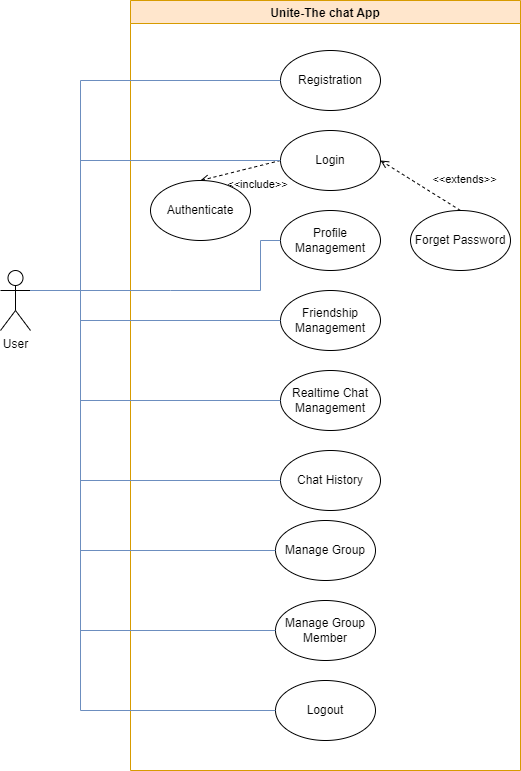

The diagram above was exported from draw.io. Its source (the exported page's mxGraphModel, read from the mxfile embedded in the PNG):
<mxGraphModel dx="862" dy="1542" grid="1" gridSize="10" guides="1" tooltips="1" connect="1" arrows="1" fold="1" page="1" pageScale="1" pageWidth="850" pageHeight="1100" math="0" shadow="0">
  <root>
    <mxCell id="0" />
    <mxCell id="1" parent="0" />
    <mxCell id="cN1R46oMjB0pA1ck-gnU-1" value="Registration" style="ellipse;whiteSpace=wrap;html=1;" parent="1" vertex="1">
      <mxGeometry x="340" y="40" width="100" height="60" as="geometry" />
    </mxCell>
    <mxCell id="cN1R46oMjB0pA1ck-gnU-2" value="Login" style="ellipse;whiteSpace=wrap;html=1;" parent="1" vertex="1">
      <mxGeometry x="340" y="120" width="100" height="60" as="geometry" />
    </mxCell>
    <mxCell id="cN1R46oMjB0pA1ck-gnU-3" value="Profile Management" style="ellipse;whiteSpace=wrap;html=1;" parent="1" vertex="1">
      <mxGeometry x="340" y="200" width="100" height="60" as="geometry" />
    </mxCell>
    <mxCell id="cN1R46oMjB0pA1ck-gnU-4" value="Friendship Management" style="ellipse;whiteSpace=wrap;html=1;" parent="1" vertex="1">
      <mxGeometry x="340" y="280" width="100" height="60" as="geometry" />
    </mxCell>
    <mxCell id="cN1R46oMjB0pA1ck-gnU-5" value="Realtime Chat Management" style="ellipse;whiteSpace=wrap;html=1;" parent="1" vertex="1">
      <mxGeometry x="340" y="360" width="100" height="60" as="geometry" />
    </mxCell>
    <mxCell id="cN1R46oMjB0pA1ck-gnU-6" value="Chat History" style="ellipse;whiteSpace=wrap;html=1;" parent="1" vertex="1">
      <mxGeometry x="340" y="440" width="100" height="60" as="geometry" />
    </mxCell>
    <mxCell id="cN1R46oMjB0pA1ck-gnU-11" value="&amp;lt;&amp;lt;include&amp;gt;&amp;gt;" style="html=1;verticalAlign=bottom;labelBackgroundColor=none;endArrow=open;endFill=0;dashed=1;rounded=0;entryX=0.5;entryY=0;entryDx=0;entryDy=0;exitX=0;exitY=0.5;exitDx=0;exitDy=0;" parent="1" source="cN1R46oMjB0pA1ck-gnU-2" target="cN1R46oMjB0pA1ck-gnU-9" edge="1">
      <mxGeometry x="-0.2703" y="27" width="160" relative="1" as="geometry">
        <mxPoint x="180" y="60" as="sourcePoint" />
        <mxPoint x="340" y="60" as="targetPoint" />
        <mxPoint as="offset" />
      </mxGeometry>
    </mxCell>
    <mxCell id="cN1R46oMjB0pA1ck-gnU-13" value="Unite-The chat App" style="swimlane;fillColor=#ffe6cc;strokeColor=#d79b00;" parent="1" vertex="1">
      <mxGeometry x="190" y="-10" width="390" height="770" as="geometry" />
    </mxCell>
    <mxCell id="cN1R46oMjB0pA1ck-gnU-9" value="Authenticate" style="ellipse;whiteSpace=wrap;html=1;" parent="cN1R46oMjB0pA1ck-gnU-13" vertex="1">
      <mxGeometry x="20" y="180" width="100" height="60" as="geometry" />
    </mxCell>
    <mxCell id="u_hlJQ-Tfq_t_GjMHwPO-1" value="Forget Password" style="ellipse;whiteSpace=wrap;html=1;" parent="cN1R46oMjB0pA1ck-gnU-13" vertex="1">
      <mxGeometry x="280" y="210" width="100" height="60" as="geometry" />
    </mxCell>
    <mxCell id="cN1R46oMjB0pA1ck-gnU-7" value="Logout" style="ellipse;whiteSpace=wrap;html=1;" parent="cN1R46oMjB0pA1ck-gnU-13" vertex="1">
      <mxGeometry x="145" y="680" width="100" height="60" as="geometry" />
    </mxCell>
    <mxCell id="-ZRw9XGT4SGUmuw6_6-m-1" value="Manage Group" style="ellipse;whiteSpace=wrap;html=1;" vertex="1" parent="cN1R46oMjB0pA1ck-gnU-13">
      <mxGeometry x="145" y="520" width="100" height="60" as="geometry" />
    </mxCell>
    <mxCell id="-ZRw9XGT4SGUmuw6_6-m-2" value="Manage Group Member" style="ellipse;whiteSpace=wrap;html=1;" vertex="1" parent="cN1R46oMjB0pA1ck-gnU-13">
      <mxGeometry x="145" y="600" width="100" height="60" as="geometry" />
    </mxCell>
    <mxCell id="cN1R46oMjB0pA1ck-gnU-14" value="User" style="shape=umlActor;verticalLabelPosition=bottom;verticalAlign=top;html=1;outlineConnect=0;" parent="1" vertex="1">
      <mxGeometry x="60" y="260" width="30" height="60" as="geometry" />
    </mxCell>
    <mxCell id="u_hlJQ-Tfq_t_GjMHwPO-4" value="&amp;lt;&amp;lt;extends&amp;gt;&amp;gt;" style="html=1;verticalAlign=bottom;labelBackgroundColor=none;endArrow=open;endFill=0;dashed=1;rounded=0;entryX=1;entryY=0.5;entryDx=0;entryDy=0;exitX=0.5;exitY=0;exitDx=0;exitDy=0;" parent="1" source="u_hlJQ-Tfq_t_GjMHwPO-1" target="cN1R46oMjB0pA1ck-gnU-2" edge="1">
      <mxGeometry x="-0.8333" y="-21" width="160" relative="1" as="geometry">
        <mxPoint x="530" y="70" as="sourcePoint" />
        <mxPoint x="450" y="90" as="targetPoint" />
        <mxPoint as="offset" />
      </mxGeometry>
    </mxCell>
    <mxCell id="ylB9guPXMsYYafbhH4fO-1" value="" style="endArrow=none;html=1;rounded=0;exitX=1;exitY=0.3333333333333333;exitDx=0;exitDy=0;exitPerimeter=0;entryX=0;entryY=0.5;entryDx=0;entryDy=0;fillColor=#dae8fc;strokeColor=#6c8ebf;" parent="1" source="cN1R46oMjB0pA1ck-gnU-14" target="cN1R46oMjB0pA1ck-gnU-1" edge="1">
      <mxGeometry width="50" height="50" relative="1" as="geometry">
        <mxPoint x="120" y="290" as="sourcePoint" />
        <mxPoint x="170" y="240" as="targetPoint" />
        <Array as="points">
          <mxPoint x="140" y="280" />
          <mxPoint x="140" y="70" />
        </Array>
      </mxGeometry>
    </mxCell>
    <mxCell id="ylB9guPXMsYYafbhH4fO-2" value="" style="endArrow=none;html=1;rounded=0;entryX=0;entryY=0.5;entryDx=0;entryDy=0;fillColor=#dae8fc;strokeColor=#6c8ebf;" parent="1" target="cN1R46oMjB0pA1ck-gnU-2" edge="1">
      <mxGeometry width="50" height="50" relative="1" as="geometry">
        <mxPoint x="90" y="280" as="sourcePoint" />
        <mxPoint x="140" y="110" as="targetPoint" />
        <Array as="points">
          <mxPoint x="140" y="280" />
          <mxPoint x="140" y="150" />
        </Array>
      </mxGeometry>
    </mxCell>
    <mxCell id="ylB9guPXMsYYafbhH4fO-3" value="" style="endArrow=none;html=1;rounded=0;exitX=1;exitY=0.3333333333333333;exitDx=0;exitDy=0;exitPerimeter=0;entryX=0;entryY=0.5;entryDx=0;entryDy=0;fillColor=#dae8fc;strokeColor=#6c8ebf;" parent="1" source="cN1R46oMjB0pA1ck-gnU-14" target="cN1R46oMjB0pA1ck-gnU-3" edge="1">
      <mxGeometry width="50" height="50" relative="1" as="geometry">
        <mxPoint x="140" y="340" as="sourcePoint" />
        <mxPoint x="190" y="290" as="targetPoint" />
        <Array as="points">
          <mxPoint x="230" y="280" />
          <mxPoint x="320" y="280" />
          <mxPoint x="320" y="230" />
        </Array>
      </mxGeometry>
    </mxCell>
    <mxCell id="ylB9guPXMsYYafbhH4fO-4" value="" style="endArrow=none;html=1;rounded=0;entryX=0;entryY=0.5;entryDx=0;entryDy=0;fillColor=#dae8fc;strokeColor=#6c8ebf;" parent="1" target="cN1R46oMjB0pA1ck-gnU-4" edge="1">
      <mxGeometry width="50" height="50" relative="1" as="geometry">
        <mxPoint x="90" y="280" as="sourcePoint" />
        <mxPoint x="190" y="290" as="targetPoint" />
        <Array as="points">
          <mxPoint x="140" y="280" />
          <mxPoint x="140" y="310" />
        </Array>
      </mxGeometry>
    </mxCell>
    <mxCell id="ylB9guPXMsYYafbhH4fO-5" value="" style="endArrow=none;html=1;rounded=0;entryX=0;entryY=0.5;entryDx=0;entryDy=0;fillColor=#dae8fc;strokeColor=#6c8ebf;" parent="1" target="cN1R46oMjB0pA1ck-gnU-5" edge="1">
      <mxGeometry width="50" height="50" relative="1" as="geometry">
        <mxPoint x="90" y="280" as="sourcePoint" />
        <mxPoint x="180" y="330" as="targetPoint" />
        <Array as="points">
          <mxPoint x="140" y="280" />
          <mxPoint x="140" y="390" />
        </Array>
      </mxGeometry>
    </mxCell>
    <mxCell id="ylB9guPXMsYYafbhH4fO-6" value="" style="endArrow=none;html=1;rounded=0;entryX=0;entryY=0.5;entryDx=0;entryDy=0;fillColor=#dae8fc;strokeColor=#6c8ebf;" parent="1" target="cN1R46oMjB0pA1ck-gnU-6" edge="1">
      <mxGeometry width="50" height="50" relative="1" as="geometry">
        <mxPoint x="90" y="280" as="sourcePoint" />
        <mxPoint x="180" y="420" as="targetPoint" />
        <Array as="points">
          <mxPoint x="140" y="280" />
          <mxPoint x="140" y="470" />
        </Array>
      </mxGeometry>
    </mxCell>
    <mxCell id="ylB9guPXMsYYafbhH4fO-7" value="" style="endArrow=none;html=1;rounded=0;exitX=1;exitY=0.3333333333333333;exitDx=0;exitDy=0;exitPerimeter=0;entryX=0;entryY=0.5;entryDx=0;entryDy=0;fillColor=#dae8fc;strokeColor=#6c8ebf;" parent="1" source="cN1R46oMjB0pA1ck-gnU-14" target="cN1R46oMjB0pA1ck-gnU-7" edge="1">
      <mxGeometry width="50" height="50" relative="1" as="geometry">
        <mxPoint x="140" y="550" as="sourcePoint" />
        <mxPoint x="190" y="500" as="targetPoint" />
        <Array as="points">
          <mxPoint x="140" y="280" />
          <mxPoint x="140" y="700" />
        </Array>
      </mxGeometry>
    </mxCell>
    <mxCell id="-ZRw9XGT4SGUmuw6_6-m-3" value="" style="endArrow=none;html=1;rounded=0;exitX=1;exitY=0.3333333333333333;exitDx=0;exitDy=0;exitPerimeter=0;entryX=0;entryY=0.5;entryDx=0;entryDy=0;fillColor=#dae8fc;strokeColor=#6c8ebf;" edge="1" parent="1" source="cN1R46oMjB0pA1ck-gnU-14" target="-ZRw9XGT4SGUmuw6_6-m-1">
      <mxGeometry width="50" height="50" relative="1" as="geometry">
        <mxPoint x="80" y="430" as="sourcePoint" />
        <mxPoint x="130" y="380" as="targetPoint" />
        <Array as="points">
          <mxPoint x="140" y="280" />
          <mxPoint x="140" y="540" />
        </Array>
      </mxGeometry>
    </mxCell>
    <mxCell id="-ZRw9XGT4SGUmuw6_6-m-4" value="" style="endArrow=none;html=1;rounded=0;exitX=1;exitY=0.3333333333333333;exitDx=0;exitDy=0;exitPerimeter=0;entryX=0;entryY=0.5;entryDx=0;entryDy=0;fillColor=#dae8fc;strokeColor=#6c8ebf;" edge="1" parent="1" source="cN1R46oMjB0pA1ck-gnU-14" target="-ZRw9XGT4SGUmuw6_6-m-2">
      <mxGeometry width="50" height="50" relative="1" as="geometry">
        <mxPoint x="60" y="450" as="sourcePoint" />
        <mxPoint x="110" y="400" as="targetPoint" />
        <Array as="points">
          <mxPoint x="140" y="280" />
          <mxPoint x="140" y="620" />
        </Array>
      </mxGeometry>
    </mxCell>
  </root>
</mxGraphModel>